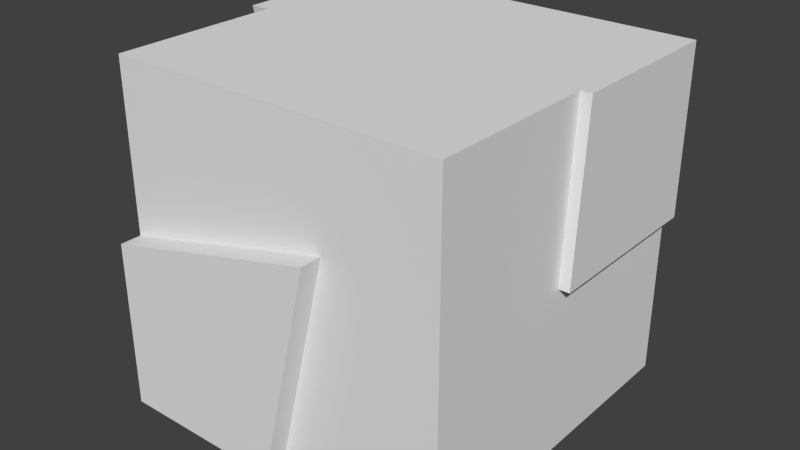 # Source: cube2.blend  (saved by Blender 2.74.0; exported with 4.5.12 LTS)
import bpy
from mathutils import Matrix  # noqa: F401  (used for matrix-valued properties, if any)

bpy.ops.wm.read_factory_settings(use_empty=True)
scene = bpy.context.scene
scene.name = 'Scene'

# ---- collections
col_collection_1 = bpy.data.collections.new('Collection 1'); scene.collection.children.link(col_collection_1)

# ---- materials (node trees are filled in below, after node groups)
mat_material = bpy.data.materials.new('Material')
mat_material.alpha_threshold = 0.0
mat_material.roughness = 0.5
mat_material.line_color = (0.0, 0.0, 0.0, 1.0)

# ---- material node trees
mat_material.use_nodes = True; mat_material.node_tree.nodes.clear()
_N = mat_material.node_tree.nodes; _L = mat_material.node_tree.links
n0 = _N.new('ShaderNodeOutputMaterial'); n0.name = 'Material Output'; n0.location = (300, 300)
n1 = _N.new('ShaderNodeBsdfDiffuse'); n1.name = 'Diffuse BSDF'; n1.location = (10, 300)
_L.new(n1.outputs[0], n0.inputs[0])
n0.is_active_output = True

# ---- world
world_world = bpy.data.worlds.new('World'); scene.world = world_world
world_world.use_nodes = True; world_world.node_tree.nodes.clear()
_N = world_world.node_tree.nodes; _L = world_world.node_tree.links
n0 = _N.new('ShaderNodeOutputWorld'); n0.name = 'World Output'; n0.location = (300, 300)
n1 = _N.new('ShaderNodeBackground'); n1.name = 'Background'; n1.location = (10, 300)
n1.inputs[0].default_value = (0.05088, 0.05088, 0.05088, 1.0)
_L.new(n1.outputs[0], n0.inputs[0])
n0.is_active_output = True
world_world.color = (0.05088, 0.05088, 0.05088)
world_world.use_sun_shadow = False
world_world.sun_shadow_jitter_overblur = 0.0
world_world.cycles.sampling_method = 'MANUAL'
world_world.cycles.sample_map_resolution = 256

# ---- meshes
me_cube = bpy.data.meshes.new('Cube')
me_cube.from_pydata([(1.0, 1.0, -1.0), (1.0, -1.0, -1.0), (-1.0, -1.0, -1.0), (-1.0, 1.0, -1.0), (1.0, 1.0, 1.0), (1.0, -1.0, 1.0), (-1.0, -1.0, 1.0), (-1.0, 1.0, 1.0), (1.0, -5.96e-08, -1.0), (1.788e-07, 1.0, -1.0), (1.0, 1.0, 0.0), (0.0, -1.0, -1.0), (1.0, -1.0, 0.0), (-1.0, 2.98e-07, -1.0), (-1.0, -1.0, 0.0), (-1.0, 1.0, 0.0), (1.0, -5.364e-07, 1.0), (2.384e-07, 1.0, 1.0), (-5.364e-07, -1.0, 1.0), (-1.0, 1.788e-07, 1.0), (-0.129, 1.0, 0.1387), (-1.0, 0.1637, 0.2004), (0.3236, -1.0, 0.3357), (1.0, -0.06327, 0.0), (-1.49e-07, -1.788e-07, 1.0), (5.96e-08, 1.192e-07, -1.0), (-1.112, 1.0, 0.0), (-1.112, 1.0, 1.0), (-1.112, 1.788e-07, 1.0), (-1.112, 0.1637, 0.2004), (-2.98e-08, -1.126, -1.0), (-1.0, -1.126, -1.0), (-1.0, -1.126, 0.0), (0.3236, -1.126, 0.3357), (1.064, 1.0, 0.0), (1.064, 1.0, 1.0), (1.064, -5.662e-07, 1.0), (1.064, -0.06327, 0.0), (1.788e-07, 1.066, -1.0), (-1.0, 1.066, -1.0), (-1.0, 1.066, 0.0), (-0.129, 1.066, 0.1387)], [], [(25, 11, 2, 13), (24, 19, 6, 18), (23, 16, 5, 12), (22, 18, 6, 14), (21, 19, 28, 29), (20, 9, 38, 41), (17, 20, 15, 7), (4, 10, 20, 17), (10, 0, 9, 20), (13, 21, 15, 3), (2, 14, 21, 13), (14, 6, 19, 21), (11, 22, 33, 30), (1, 12, 22, 11), (12, 5, 18, 22), (8, 23, 12, 1), (0, 10, 23, 8), (16, 23, 37, 36), (16, 24, 18, 5), (4, 17, 24, 16), (17, 7, 19, 24), (9, 25, 13, 3), (0, 8, 25, 9), (8, 1, 11, 25), (29, 28, 27, 26), (15, 21, 29, 26), (19, 7, 27, 28), (7, 15, 26, 27), (30, 33, 32, 31), (22, 14, 32, 33), (14, 2, 31, 32), (2, 11, 30, 31), (34, 35, 36, 37), (23, 10, 34, 37), (4, 16, 36, 35), (10, 4, 35, 34), (41, 38, 39, 40), (15, 20, 41, 40), (3, 15, 40, 39), (9, 3, 39, 38)])
_ca = me_cube.color_attributes.new('Col', 'BYTE_COLOR', 'CORNER')
_ca.data.foreach_set('color', [1.0, 1.0, 1.0, 1.0, 1.0, 1.0, 1.0, 1.0, 1.0, 1.0, 1.0, 1.0, 1.0, 1.0, 1.0, 1.0, 1.0, 1.0, 1.0, 1.0, 1.0, 1.0, 1.0, 1.0, 1.0, 1.0, 1.0, 1.0, 1.0, 1.0, 1.0, 1.0, 0.7991, 0.7991, 0.7991, 1.0, 0.7991, 0.7991, 0.7991, 1.0, 0.7991, 0.7991, 0.7991, 1.0, 0.7991, 0.7991, 0.7991, 1.0, 0.7011, 0.7011, 0.7011, 1.0, 0.7011, 0.7011, 0.7011, 1.0, 0.7011, 0.7011, 0.7011, 1.0, 0.7011, 0.7011, 0.7011, 1.0, 0.5776, 0.5776, 0.5776, 1.0, 0.5776, 0.5776, 0.5776, 1.0, 0.5776, 0.5776, 0.5776, 1.0, 0.5776, 0.5776, 0.5776, 1.0, 0.4969, 0.4969, 0.4969, 1.0, 0.4969, 0.4969, 0.4969, 1.0, 0.4969, 0.4969, 0.4969, 1.0, 0.4969, 0.4969, 0.4969, 1.0, 0.7011, 0.7011, 0.7011, 1.0, 0.7011, 0.7011, 0.7011, 1.0, 0.7011, 0.7011, 0.7011, 1.0, 0.7011, 0.7011, 0.7011, 1.0, 0.7011, 0.7011, 0.7011, 1.0, 0.7011, 0.7011, 0.7011, 1.0, 0.7011, 0.7011, 0.7011, 1.0, 0.7011, 0.7011, 0.7011, 1.0, 0.7011, 0.7011, 0.7011, 1.0, 0.7011, 0.7011, 0.7011, 1.0, 0.7011, 0.7011, 0.7011, 1.0, 0.7011, 0.7011, 0.7011, 1.0, 0.7991, 0.7991, 0.7991, 1.0, 0.7991, 0.7991, 0.7991, 1.0, 0.7991, 0.7991, 0.7991, 1.0, 0.7991, 0.7991, 0.7991, 1.0, 0.7991, 0.7991, 0.7991, 1.0, 0.7991, 0.7991, 0.7991, 1.0, 0.7991, 0.7991, 0.7991, 1.0, 0.7991, 0.7991, 0.7991, 1.0, 0.7991, 0.7991, 0.7991, 1.0, 0.7991, 0.7991, 0.7991, 1.0, 0.7991, 0.7991, 0.7991, 1.0, 0.7991, 0.7991, 0.7991, 1.0, 0.5776, 0.5776, 0.5776, 1.0, 0.5776, 0.5776, 0.5776, 1.0, 0.5776, 0.5776, 0.5776, 1.0, 0.5776, 0.5776, 0.5776, 1.0, 0.7011, 0.7011, 0.7011, 1.0, 0.7011, 0.7011, 0.7011, 1.0, 0.7011, 0.7011, 0.7011, 1.0, 0.7011, 0.7011, 0.7011, 1.0, 0.7011, 0.7011, 0.7011, 1.0, 0.7011, 0.7011, 0.7011, 1.0, 0.7011, 0.7011, 0.7011, 1.0, 0.7011, 0.7011, 0.7011, 1.0, 0.7991, 0.7991, 0.7991, 1.0, 0.7991, 0.7991, 0.7991, 1.0, 0.7991, 0.7991, 0.7991, 1.0, 0.7991, 0.7991, 0.7991, 1.0, 0.7991, 0.7991, 0.7991, 1.0, 0.7991, 0.7991, 0.7991, 1.0, 0.7991, 0.7991, 0.7991, 1.0, 0.7991, 0.7991, 0.7991, 1.0, 0.5776, 0.5776, 0.5776, 1.0, 0.5776, 0.5776, 0.5776, 1.0, 0.5776, 0.5776, 0.5776, 1.0, 0.5776, 0.5776, 0.5776, 1.0, 1.0, 1.0, 1.0, 1.0, 1.0, 1.0, 1.0, 1.0, 1.0, 1.0, 1.0, 1.0, 1.0, 1.0, 1.0, 1.0, 1.0, 1.0, 1.0, 1.0, 1.0, 1.0, 1.0, 1.0, 1.0, 1.0, 1.0, 1.0, 1.0, 1.0, 1.0, 1.0, 1.0, 1.0, 1.0, 1.0, 1.0, 1.0, 1.0, 1.0, 1.0, 1.0, 1.0, 1.0, 1.0, 1.0, 1.0, 1.0, 1.0, 1.0, 1.0, 1.0, 1.0, 1.0, 1.0, 1.0, 1.0, 1.0, 1.0, 1.0, 1.0, 1.0, 1.0, 1.0, 1.0, 1.0, 1.0, 1.0, 1.0, 1.0, 1.0, 1.0, 1.0, 1.0, 1.0, 1.0, 1.0, 1.0, 1.0, 1.0, 1.0, 1.0, 1.0, 1.0, 1.0, 1.0, 1.0, 1.0, 1.0, 1.0, 1.0, 1.0, 1.0, 1.0, 1.0, 1.0, 0.7991, 0.7991, 0.7991, 1.0, 0.7991, 0.7991, 0.7991, 1.0, 0.7991, 0.7991, 0.7991, 1.0, 0.7991, 0.7991, 0.7991, 1.0, 0.4969, 0.4969, 0.4969, 1.0, 0.4969, 0.4969, 0.4969, 1.0, 0.4969, 0.4969, 0.4969, 1.0, 0.4969, 0.4969, 0.4969, 1.0, 0.5776, 0.5776, 0.5776, 1.0, 0.5776, 0.5776, 0.5776, 1.0, 0.5776, 0.5776, 0.5776, 1.0, 0.5776, 0.5776, 0.5776, 1.0, 0.4969, 0.4969, 0.4969, 1.0, 0.4969, 0.4969, 0.4969, 1.0, 0.4969, 0.4969, 0.4969, 1.0, 0.4969, 0.4969, 0.4969, 1.0, 0.7011, 0.7011, 0.7011, 1.0, 0.7011, 0.7011, 0.7011, 1.0, 0.7011, 0.7011, 0.7011, 1.0, 0.7011, 0.7011, 0.7011, 1.0, 0.5776, 0.5776, 0.5776, 1.0, 0.5776, 0.5776, 0.5776, 1.0, 0.5776, 0.5776, 0.5776, 1.0, 0.5776, 0.5776, 0.5776, 1.0, 0.4969, 0.4969, 0.4969, 1.0, 0.4969, 0.4969, 0.4969, 1.0, 0.4969, 0.4969, 0.4969, 1.0, 0.4969, 0.4969, 0.4969, 1.0, 0.5776, 0.5776, 0.5776, 1.0, 0.5776, 0.5776, 0.5776, 1.0, 0.5776, 0.5776, 0.5776, 1.0, 0.5776, 0.5776, 0.5776, 1.0, 0.7991, 0.7991, 0.7991, 1.0, 0.7991, 0.7991, 0.7991, 1.0, 0.7991, 0.7991, 0.7991, 1.0, 0.7991, 0.7991, 0.7991, 1.0, 0.5776, 0.5776, 0.5776, 1.0, 0.5776, 0.5776, 0.5776, 1.0, 0.5776, 0.5776, 0.5776, 1.0, 0.5776, 0.5776, 0.5776, 1.0, 0.5776, 0.5776, 0.5776, 1.0, 0.5776, 0.5776, 0.5776, 1.0, 0.5776, 0.5776, 0.5776, 1.0, 0.5776, 0.5776, 0.5776, 1.0, 0.5776, 0.5776, 0.5776, 1.0, 0.5776, 0.5776, 0.5776, 1.0, 0.5776, 0.5776, 0.5776, 1.0, 0.5776, 0.5776, 0.5776, 1.0, 0.7011, 0.7011, 0.7011, 1.0, 0.7011, 0.7011, 0.7011, 1.0, 0.7011, 0.7011, 0.7011, 1.0, 0.7011, 0.7011, 0.7011, 1.0, 0.5776, 0.5776, 0.5776, 1.0, 0.5776, 0.5776, 0.5776, 1.0, 0.5776, 0.5776, 0.5776, 1.0, 0.5776, 0.5776, 0.5776, 1.0, 0.5776, 0.5776, 0.5776, 1.0, 0.5776, 0.5776, 0.5776, 1.0, 0.5776, 0.5776, 0.5776, 1.0, 0.5776, 0.5776, 0.5776, 1.0, 0.5776, 0.5776, 0.5776, 1.0, 0.5776, 0.5776, 0.5776, 1.0, 0.5776, 0.5776, 0.5776, 1.0, 0.5776, 0.5776, 0.5776, 1.0])
me_cube.materials.append(mat_material)
me_cube.use_remesh_preserve_volume = False
me_cube.use_remesh_preserve_attributes = False
me_cube.use_mirror_vertex_groups = False
me_cube.use_paint_bone_selection = False
me_cube.use_paint_mask = True
me_cube.update()

# ---- objects
ob_cube2 = bpy.data.objects.new('Cube2', me_cube)

# ---- transforms, parenting, visibility, modifiers, constraints
ob_cube2.location = (0.0, 0.0, 0.0)
ob_cube2.lock_rotations_4d = False
ob_cube2.empty_display_type = 'ARROWS'
ob_cube2.lineart.crease_threshold = 0.0

# ---- collection membership
col_collection_1.objects.link(ob_cube2)

# ---- scene / render settings (as saved in the file)
scene.frame_start = 1; scene.frame_end = 250; scene.frame_set(1)
scene.render.engine = 'CYCLES'
scene.render.resolution_percentage = 50
scene.render.dither_intensity = 0.0
scene.cycles.use_denoising = False
scene.cycles.samples = 10
scene.cycles.sampling_pattern = 'TABULATED_SOBOL'
scene.cycles.light_sampling_threshold = 0.0
scene.cycles.use_adaptive_sampling = False
scene.cycles.use_light_tree = False
scene.cycles.blur_glossy = 0.0
scene.cycles.pixel_filter_type = 'GAUSSIAN'
scene.cycles.sample_clamp_indirect = 0.0
scene.view_settings.view_transform = 'Standard'
bpy.context.view_layer.update()

# ---- added for rendering (the .blend has no active camera and no usable light): camera, sun
cam_auto = bpy.data.cameras.new('AutoCamera')
cam_auto.lens = 50.0
cam_auto.sensor_width = 36.0
cam_auto.clip_end = 1000.0
ob_auto_camera = bpy.data.objects.new('AutoCamera', cam_auto)
scene.collection.objects.link(ob_auto_camera)
ob_auto_camera.location = (3.38047, -4.11511, 2.72353)
ob_auto_camera.rotation_euler = (1.09748, -7.21219e-08, 0.694738)
scene.camera = ob_auto_camera
light_auto_sun = bpy.data.lights.new('AutoSun', 'SUN')
light_auto_sun.energy = 3.0
light_auto_sun.angle = 0.0523599
ob_auto_sun = bpy.data.objects.new('AutoSun', light_auto_sun)
scene.collection.objects.link(ob_auto_sun)
ob_auto_sun.rotation_euler = (0.872665, 0.174533, 0.523599)
bpy.context.view_layer.update()

